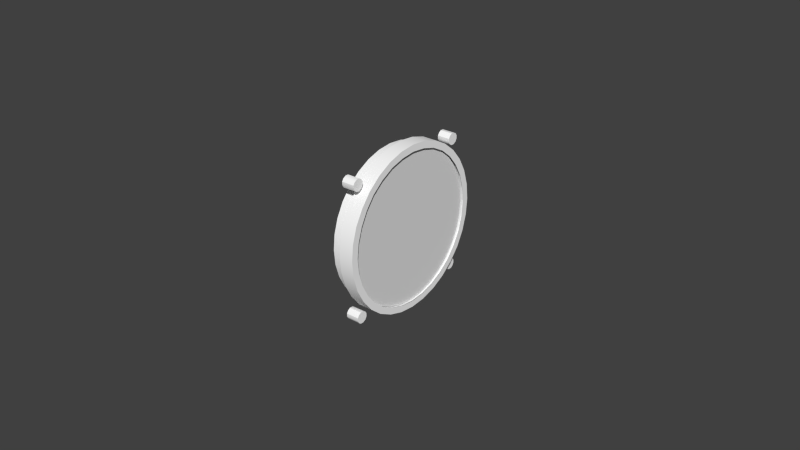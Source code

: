 # Source: battery-gauge_pa18.blend  (saved by Blender 2.78.0; exported with 4.5.12 LTS)
import bpy
from mathutils import Matrix  # noqa: F401  (used for matrix-valued properties, if any)

bpy.ops.wm.read_factory_settings(use_empty=True)
scene = bpy.context.scene
scene.name = 'Scene'

# ---- collections
col_collection_1 = bpy.data.collections.new('Collection 1'); scene.collection.children.link(col_collection_1)

# ---- materials (node trees are filled in below, after node groups)
mat_blackmetal = bpy.data.materials.new('blackmetal')
mat_blackmetal.alpha_threshold = 0.0
mat_blackmetal.use_transparent_shadow = False
mat_blackmetal.diffuse_color = (1.0, 1.0, 1.0, 1.0)
mat_blackmetal.roughness = 0.5
mat_blackmetal.specular_intensity = 0.8
mat_glass = bpy.data.materials.new('glass')
mat_glass.alpha_threshold = 0.0
mat_glass.use_transparent_shadow = False
mat_glass.roughness = 0.5
mat_glass.specular_intensity = 0.844
mat_face_001 = bpy.data.materials.new('face.001')
mat_face_001.alpha_threshold = 0.0
mat_face_001.use_transparent_shadow = False
mat_face_001.diffuse_color = (1.0, 1.0, 1.0, 1.0)
mat_face_001.roughness = 0.5
mat_face_001.specular_intensity = 1.0
mat_whitepointer_001 = bpy.data.materials.new('WhitePointer.001')
mat_whitepointer_001.alpha_threshold = 0.0
mat_whitepointer_001.use_transparent_shadow = False
mat_whitepointer_001.diffuse_color = (1.0, 1.0, 1.0, 1.0)
mat_whitepointer_001.specular_color = (0.5796, 0.5796, 0.5796)
mat_whitepointer_001.roughness = 0.5
mat_needle_001 = bpy.data.materials.new('needle.001')
mat_needle_001.alpha_threshold = 0.0
mat_needle_001.use_transparent_shadow = False
mat_needle_001.diffuse_color = (1.0, 0.0, 0.0, 1.0)
mat_needle_001.roughness = 0.5
mat_needle_001.specular_intensity = 0.8

# ---- node groups
ng_auto_smooth = bpy.data.node_groups.new('Auto Smooth', 'GeometryNodeTree')
_s = ng_auto_smooth.interface.new_socket(name='Geometry', in_out='OUTPUT', socket_type='NodeSocketGeometry')
_s = ng_auto_smooth.interface.new_socket(name='Geometry', in_out='INPUT', socket_type='NodeSocketGeometry')
_s = ng_auto_smooth.interface.new_socket(name='Angle', in_out='INPUT', socket_type='NodeSocketFloat')
_s.subtype = 'ANGLE'
_s.min_value = 0.0
_s.max_value = 3.142
ng_auto_smooth.is_modifier = True
_N = ng_auto_smooth.nodes; _L = ng_auto_smooth.links
n0 = _N.new('NodeGroupOutput'); n0.name = 'Group Output'; n0.location = (480, -100)
n1 = _N.new('NodeGroupInput'); n1.name = 'Group Input'; n1.location = (-420, -300)
n2 = _N.new('NodeGroupInput'); n2.name = 'Group Input.001'; n2.location = (-60, -100)
n3 = _N.new('GeometryNodeSetShadeSmooth'); n3.name = 'Set Shade Smooth'; n3.location = (120, -100)
n3.domain = 'EDGE'
n4 = _N.new('GeometryNodeSetShadeSmooth'); n4.name = 'Set Shade Smooth.001'; n4.location = (300, -100)
n5 = _N.new('GeometryNodeInputMeshEdgeAngle'); n5.name = 'Edge Angle'; n5.location = (-420, -220)
n6 = _N.new('GeometryNodeInputEdgeSmooth'); n6.name = 'Is Edge Smooth'; n6.location = (-60, -160)
n7 = _N.new('GeometryNodeInputShadeSmooth'); n7.name = 'Is Face Smooth'; n7.location = (-240, -340)
n8 = _N.new('FunctionNodeBooleanMath'); n8.name = 'Boolean Math'; n8.location = (-60, -220)
n9 = _N.new('FunctionNodeCompare'); n9.name = 'Compare'; n9.location = (-240, -180)
n9.operation = 'LESS_EQUAL'
_L.new(n5.outputs[0], n9.inputs[0])
_L.new(n4.outputs[0], n0.inputs[0])
_L.new(n1.outputs[1], n9.inputs[1])
_L.new(n9.outputs[0], n8.inputs[0])
_L.new(n7.outputs[0], n8.inputs[1])
_L.new(n2.outputs[0], n3.inputs[0])
_L.new(n6.outputs[0], n3.inputs[1])
_L.new(n3.outputs[0], n4.inputs[0])
_L.new(n8.outputs[0], n3.inputs[2])
n0.is_active_output = True

# ---- material node trees

# ---- world
world_world = bpy.data.worlds.new('World'); scene.world = world_world
world_world.color = (0.05088, 0.05088, 0.05088)
world_world.use_sun_shadow = False
world_world.sun_shadow_jitter_overblur = 0.0
world_world.cycles.sampling_method = 'NONE'
world_world.cycles.sample_map_resolution = 256

# ---- meshes
me_visses_002 = bpy.data.meshes.new('visses.002')
me_visses_002.from_pydata([(-0.1776, -0.2316, -0.3547), (-0.1776, -0.2307, -0.3542), (-0.1776, -0.2297, -0.3542), (-0.1776, -0.2289, -0.3547), (-0.1776, -0.2284, -0.3555), (-0.1776, -0.2284, -0.3565), (-0.1776, -0.2289, -0.3574), (-0.1776, -0.2297, -0.3579), (-0.1776, -0.2307, -0.3579), (-0.1776, -0.2316, -0.3574), (-0.1776, -0.2321, -0.3565), (-0.1776, -0.2321, -0.3555), (-0.1817, -0.2316, -0.3547), (-0.1817, -0.2307, -0.3542), (-0.1817, -0.2297, -0.3542), (-0.1817, -0.2289, -0.3547), (-0.1817, -0.2284, -0.3555), (-0.1817, -0.2284, -0.3565), (-0.1817, -0.2289, -0.3574), (-0.1817, -0.2297, -0.3579), (-0.1817, -0.2307, -0.3579), (-0.1817, -0.2316, -0.3574), (-0.1817, -0.2321, -0.3565), (-0.1817, -0.2321, -0.3555), (-0.1776, -0.2302, -0.356), (-0.1777, -0.1894, -0.3547), (-0.1777, -0.1886, -0.3542), (-0.1777, -0.1876, -0.3542), (-0.1777, -0.1867, -0.3547), (-0.1777, -0.1862, -0.3555), (-0.1777, -0.1862, -0.3565), (-0.1777, -0.1867, -0.3574), (-0.1777, -0.1876, -0.3579), (-0.1777, -0.1886, -0.3579), (-0.1777, -0.1894, -0.3574), (-0.1777, -0.1899, -0.3565), (-0.1777, -0.1899, -0.3555), (-0.1818, -0.1894, -0.3547), (-0.1818, -0.1886, -0.3542), (-0.1818, -0.1876, -0.3542), (-0.1818, -0.1867, -0.3547), (-0.1818, -0.1862, -0.3555), (-0.1818, -0.1862, -0.3565), (-0.1818, -0.1867, -0.3574), (-0.1818, -0.1876, -0.3579), (-0.1818, -0.1886, -0.3579), (-0.1818, -0.1894, -0.3574), (-0.1818, -0.1899, -0.3565), (-0.1818, -0.1899, -0.3555), (-0.1777, -0.1881, -0.356), (-0.1775, -0.1897, -0.3967), (-0.1775, -0.1888, -0.3962), (-0.1775, -0.1878, -0.3962), (-0.1775, -0.187, -0.3967), (-0.1775, -0.1865, -0.3975), (-0.1775, -0.1865, -0.3985), (-0.1775, -0.187, -0.3994), (-0.1775, -0.1878, -0.3999), (-0.1775, -0.1888, -0.3999), (-0.1775, -0.1897, -0.3994), (-0.1775, -0.1902, -0.3985), (-0.1775, -0.1902, -0.3975), (-0.1817, -0.1897, -0.3967), (-0.1817, -0.1888, -0.3962), (-0.1817, -0.1878, -0.3962), (-0.1817, -0.187, -0.3967), (-0.1817, -0.1865, -0.3975), (-0.1817, -0.1865, -0.3985), (-0.1817, -0.187, -0.3994), (-0.1817, -0.1878, -0.3999), (-0.1817, -0.1888, -0.3999), (-0.1817, -0.1897, -0.3994), (-0.1817, -0.1902, -0.3985), (-0.1817, -0.1902, -0.3975), (-0.1775, -0.1883, -0.398), (-0.1775, -0.231, -0.3968), (-0.1775, -0.2302, -0.3963), (-0.1775, -0.2292, -0.3963), (-0.1775, -0.2283, -0.3968), (-0.1775, -0.2278, -0.3976), (-0.1775, -0.2278, -0.3986), (-0.1775, -0.2283, -0.3995), (-0.1775, -0.2292, -0.4), (-0.1775, -0.2302, -0.4), (-0.1775, -0.231, -0.3995), (-0.1775, -0.2315, -0.3986), (-0.1775, -0.2315, -0.3976), (-0.1817, -0.231, -0.3968), (-0.1817, -0.2302, -0.3963), (-0.1817, -0.2292, -0.3963), (-0.1817, -0.2283, -0.3968), (-0.1817, -0.2278, -0.3976), (-0.1817, -0.2278, -0.3986), (-0.1817, -0.2283, -0.3995), (-0.1817, -0.2292, -0.4), (-0.1817, -0.2302, -0.4), (-0.1817, -0.231, -0.3995), (-0.1817, -0.2315, -0.3986), (-0.1817, -0.2315, -0.3976), (-0.1775, -0.2297, -0.3981)], [], [(24, 1, 0), (24, 2, 1), (24, 3, 2), (24, 4, 3), (24, 5, 4), (24, 6, 5), (24, 7, 6), (24, 8, 7), (24, 9, 8), (24, 10, 9), (24, 11, 10), (11, 24, 0), (0, 1, 13, 12), (1, 2, 14, 13), (2, 3, 15, 14), (3, 4, 16, 15), (4, 5, 17, 16), (5, 6, 18, 17), (6, 7, 19, 18), (7, 8, 20, 19), (8, 9, 21, 20), (9, 10, 22, 21), (10, 11, 23, 22), (12, 23, 11, 0), (49, 26, 25), (49, 27, 26), (49, 28, 27), (49, 29, 28), (49, 30, 29), (49, 31, 30), (49, 32, 31), (49, 33, 32), (49, 34, 33), (49, 35, 34), (49, 36, 35), (36, 49, 25), (25, 26, 38, 37), (26, 27, 39, 38), (27, 28, 40, 39), (28, 29, 41, 40), (29, 30, 42, 41), (30, 31, 43, 42), (31, 32, 44, 43), (32, 33, 45, 44), (33, 34, 46, 45), (34, 35, 47, 46), (35, 36, 48, 47), (37, 48, 36, 25), (74, 51, 50), (74, 52, 51), (74, 53, 52), (74, 54, 53), (74, 55, 54), (74, 56, 55), (74, 57, 56), (74, 58, 57), (74, 59, 58), (74, 60, 59), (74, 61, 60), (61, 74, 50), (50, 51, 63, 62), (51, 52, 64, 63), (52, 53, 65, 64), (53, 54, 66, 65), (54, 55, 67, 66), (55, 56, 68, 67), (56, 57, 69, 68), (57, 58, 70, 69), (58, 59, 71, 70), (59, 60, 72, 71), (60, 61, 73, 72), (62, 73, 61, 50), (99, 76, 75), (99, 77, 76), (99, 78, 77), (99, 79, 78), (99, 80, 79), (99, 81, 80), (99, 82, 81), (99, 83, 82), (99, 84, 83), (99, 85, 84), (99, 86, 85), (86, 99, 75), (75, 76, 88, 87), (76, 77, 89, 88), (77, 78, 90, 89), (78, 79, 91, 90), (79, 80, 92, 91), (80, 81, 93, 92), (81, 82, 94, 93), (82, 83, 95, 94), (83, 84, 96, 95), (84, 85, 97, 96), (85, 86, 98, 97), (87, 98, 86, 75)])
me_visses_002.polygons.foreach_set('use_smooth', [True] * 96)
_uv = me_visses_002.uv_layers.new(name='UVMap')
_uv.uv.foreach_set('vector', [0.8424, 0.9823, 0.8459, 0.9691, 0.852, 0.9726, 0.8424, 0.9823, 0.8388, 0.9691, 0.8459, 0.9691, 0.8424, 0.9823, 0.8327, 0.9726, 0.8388, 0.9691, 0.8424, 0.9823, 0.8292, 0.9788, 0.8327, 0.9726, 0.8424, 0.9823, 0.8292, 0.9858, 0.8292, 0.9788, 0.8424, 0.9823, 0.8327, 0.992, 0.8292, 0.9858, 0.8424, 0.9823, 0.8388, 0.9955, 0.8327, 0.992, 0.8424, 0.9823, 0.8459, 0.9955, 0.8388, 0.9955, 0.8424, 0.9823, 0.852, 0.992, 0.8459, 0.9955, 0.8424, 0.9823, 0.8556, 0.9858, 0.852, 0.992, 0.8424, 0.9823, 0.8555, 0.9788, 0.8556, 0.9858, 0.8555, 0.9788, 0.8424, 0.9823, 0.852, 0.9726, 0.852, 0.9726, 0.8459, 0.9691, 0.8452, 0.9692, 0.8513, 0.9728, 0.8459, 0.9691, 0.8388, 0.9691, 0.8381, 0.9692, 0.8452, 0.9692, 0.8388, 0.9691, 0.8327, 0.9726, 0.832, 0.9728, 0.8381, 0.9692, 0.8327, 0.9726, 0.8292, 0.9788, 0.8285, 0.9789, 0.832, 0.9728, 0.8292, 0.9788, 0.8292, 0.9858, 0.8285, 0.986, 0.8285, 0.9789, 0.8292, 0.9858, 0.8327, 0.992, 0.832, 0.9921, 0.8285, 0.986, 0.8327, 0.992, 0.8388, 0.9955, 0.8381, 0.9956, 0.832, 0.9921, 0.8388, 0.9955, 0.8459, 0.9955, 0.8452, 0.9956, 0.8381, 0.9956, 0.8459, 0.9955, 0.852, 0.992, 0.8513, 0.9921, 0.8452, 0.9956, 0.852, 0.992, 0.8556, 0.9858, 0.8548, 0.986, 0.8513, 0.9921, 0.8556, 0.9858, 0.8555, 0.9788, 0.8548, 0.9789, 0.8548, 0.986, 0.8513, 0.9728, 0.8548, 0.9789, 0.8555, 0.9788, 0.852, 0.9726, 0.8075, 0.9823, 0.811, 0.9692, 0.8171, 0.9727, 0.8075, 0.9823, 0.8039, 0.9692, 0.811, 0.9692, 0.8075, 0.9823, 0.7978, 0.9727, 0.8039, 0.9692, 0.8075, 0.9823, 0.7943, 0.9788, 0.7978, 0.9727, 0.8075, 0.9823, 0.7943, 0.9859, 0.7943, 0.9788, 0.8075, 0.9823, 0.7978, 0.992, 0.7943, 0.9859, 0.8075, 0.9823, 0.804, 0.9955, 0.7978, 0.992, 0.8075, 0.9823, 0.811, 0.9955, 0.804, 0.9955, 0.8075, 0.9823, 0.8171, 0.992, 0.811, 0.9955, 0.8075, 0.9823, 0.8207, 0.9859, 0.8171, 0.992, 0.8075, 0.9823, 0.8207, 0.9788, 0.8207, 0.9859, 0.8207, 0.9788, 0.8075, 0.9823, 0.8171, 0.9727, 0.8171, 0.9727, 0.811, 0.9692, 0.8103, 0.9693, 0.8164, 0.9728, 0.811, 0.9692, 0.8039, 0.9692, 0.8032, 0.9693, 0.8103, 0.9693, 0.8039, 0.9692, 0.7978, 0.9727, 0.7971, 0.9728, 0.8032, 0.9693, 0.7978, 0.9727, 0.7943, 0.9788, 0.7936, 0.9789, 0.7971, 0.9728, 0.7943, 0.9788, 0.7943, 0.9859, 0.7936, 0.986, 0.7936, 0.9789, 0.7943, 0.9859, 0.7978, 0.992, 0.7971, 0.9921, 0.7936, 0.986, 0.7978, 0.992, 0.804, 0.9955, 0.8032, 0.9957, 0.7971, 0.9921, 0.804, 0.9955, 0.811, 0.9955, 0.8103, 0.9957, 0.8032, 0.9957, 0.811, 0.9955, 0.8171, 0.992, 0.8164, 0.9921, 0.8103, 0.9957, 0.8171, 0.992, 0.8207, 0.9859, 0.82, 0.986, 0.8164, 0.9921, 0.8207, 0.9859, 0.8207, 0.9788, 0.82, 0.9789, 0.82, 0.986, 0.8164, 0.9728, 0.82, 0.9789, 0.8207, 0.9788, 0.8171, 0.9727, 0.7372, 0.9824, 0.7408, 0.9692, 0.7469, 0.9727, 0.7372, 0.9824, 0.7337, 0.9692, 0.7408, 0.9692, 0.7372, 0.9824, 0.7276, 0.9727, 0.7337, 0.9692, 0.7372, 0.9824, 0.724, 0.9789, 0.7276, 0.9727, 0.7372, 0.9824, 0.724, 0.9859, 0.724, 0.9789, 0.7372, 0.9824, 0.7276, 0.9921, 0.724, 0.9859, 0.7372, 0.9824, 0.7337, 0.9956, 0.7276, 0.9921, 0.7372, 0.9824, 0.7408, 0.9956, 0.7337, 0.9956, 0.7372, 0.9824, 0.7469, 0.992, 0.7408, 0.9956, 0.7372, 0.9824, 0.7504, 0.9859, 0.7469, 0.992, 0.7372, 0.9824, 0.7504, 0.9788, 0.7504, 0.9859, 0.7504, 0.9788, 0.7372, 0.9824, 0.7469, 0.9727, 0.7469, 0.9727, 0.7408, 0.9692, 0.74, 0.9693, 0.7462, 0.9729, 0.7408, 0.9692, 0.7337, 0.9692, 0.733, 0.9693, 0.74, 0.9693, 0.7337, 0.9692, 0.7276, 0.9727, 0.7269, 0.9729, 0.733, 0.9693, 0.7276, 0.9727, 0.724, 0.9789, 0.7233, 0.979, 0.7269, 0.9729, 0.724, 0.9789, 0.724, 0.9859, 0.7233, 0.9861, 0.7233, 0.979, 0.724, 0.9859, 0.7276, 0.9921, 0.7269, 0.9922, 0.7233, 0.9861, 0.7276, 0.9921, 0.7337, 0.9956, 0.733, 0.9957, 0.7269, 0.9922, 0.7337, 0.9956, 0.7408, 0.9956, 0.7401, 0.9957, 0.733, 0.9957, 0.7408, 0.9956, 0.7469, 0.992, 0.7462, 0.9922, 0.7401, 0.9957, 0.7469, 0.992, 0.7504, 0.9859, 0.7497, 0.986, 0.7462, 0.9922, 0.7504, 0.9859, 0.7504, 0.9788, 0.7497, 0.979, 0.7497, 0.986, 0.7462, 0.9729, 0.7497, 0.979, 0.7504, 0.9788, 0.7469, 0.9727, 0.7715, 0.982, 0.7751, 0.9688, 0.7812, 0.9723, 0.7715, 0.982, 0.768, 0.9688, 0.7751, 0.9688, 0.7715, 0.982, 0.7619, 0.9723, 0.768, 0.9688, 0.7715, 0.982, 0.7584, 0.9784, 0.7619, 0.9723, 0.7715, 0.982, 0.7584, 0.9855, 0.7584, 0.9784, 0.7715, 0.982, 0.7619, 0.9916, 0.7584, 0.9855, 0.7715, 0.982, 0.768, 0.9952, 0.7619, 0.9916, 0.7715, 0.982, 0.7751, 0.9952, 0.768, 0.9952, 0.7715, 0.982, 0.7812, 0.9916, 0.7751, 0.9952, 0.7715, 0.982, 0.7847, 0.9855, 0.7812, 0.9916, 0.7715, 0.982, 0.7847, 0.9784, 0.7847, 0.9855, 0.7847, 0.9784, 0.7715, 0.982, 0.7812, 0.9723, 0.7812, 0.9723, 0.7751, 0.9688, 0.7744, 0.9689, 0.7805, 0.9724, 0.7751, 0.9688, 0.768, 0.9688, 0.7673, 0.9689, 0.7744, 0.9689, 0.768, 0.9688, 0.7619, 0.9723, 0.7612, 0.9724, 0.7673, 0.9689, 0.7619, 0.9723, 0.7584, 0.9784, 0.7576, 0.9786, 0.7612, 0.9724, 0.7584, 0.9784, 0.7584, 0.9855, 0.7576, 0.9856, 0.7576, 0.9786, 0.7584, 0.9855, 0.7619, 0.9916, 0.7612, 0.9918, 0.7576, 0.9856, 0.7619, 0.9916, 0.768, 0.9952, 0.7673, 0.9953, 0.7612, 0.9918, 0.768, 0.9952, 0.7751, 0.9952, 0.7744, 0.9953, 0.7673, 0.9953, 0.7751, 0.9952, 0.7812, 0.9916, 0.7805, 0.9918, 0.7744, 0.9953, 0.7812, 0.9916, 0.7847, 0.9855, 0.784, 0.9856, 0.7805, 0.9918, 0.7847, 0.9855, 0.7847, 0.9784, 0.784, 0.9786, 0.784, 0.9856, 0.7805, 0.9724, 0.784, 0.9786, 0.7847, 0.9784, 0.7812, 0.9723])
me_visses_002.materials.append(mat_blackmetal)
me_visses_002.use_remesh_preserve_volume = False
me_visses_002.use_remesh_preserve_attributes = False
me_visses_002.use_mirror_vertex_groups = False
me_visses_002.update()
me_visses_000 = bpy.data.meshes.new('visses.000')
me_visses_000.from_pydata([(-0.1755, -0.1851, -0.3769), (-0.1755, -0.1856, -0.3722), (-0.1755, -0.1856, -0.3817), (-0.1755, -0.1869, -0.3676), (-0.1755, -0.1892, -0.3634), (-0.1755, -0.1922, -0.3597), (-0.1755, -0.1958, -0.3567), (-0.1755, -0.2, -0.3544), (-0.1755, -0.2045, -0.3531), (-0.1755, -0.2092, -0.3526), (-0.1755, -0.2139, -0.3531), (-0.1755, -0.2184, -0.3544), (-0.1755, -0.2226, -0.3567), (-0.1755, -0.2263, -0.3597), (-0.1755, -0.2292, -0.3634), (-0.1755, -0.2314, -0.3676), (-0.1755, -0.2328, -0.3722), (-0.1755, -0.2333, -0.3769), (-0.1755, -0.2328, -0.3817), (-0.1755, -0.2314, -0.3863), (-0.1755, -0.2292, -0.3905), (-0.1755, -0.2262, -0.3942), (-0.1755, -0.2226, -0.3972), (-0.1755, -0.2184, -0.3994), (-0.1755, -0.2139, -0.4008), (-0.1755, -0.2092, -0.4013), (-0.1755, -0.2045, -0.4008), (-0.1755, -0.2, -0.3994), (-0.1755, -0.1958, -0.3972), (-0.1755, -0.1922, -0.3941), (-0.1755, -0.1892, -0.3904), (-0.1755, -0.1869, -0.3862)], [], [(30, 31, 2, 0, 1, 3, 4, 5, 6, 7, 8, 9, 10, 11, 12, 13, 14, 15, 16, 17, 18, 19, 20, 21, 22, 23, 24, 25, 26, 27, 28, 29)])
_uv = me_visses_000.uv_layers.new(name='UVMap')
_uv.uv.foreach_set('vector', [0.7079, 0.3611, 0.731, 0.4043, 0.7452, 0.4512, 0.75, 0.5, 0.7452, 0.5488, 0.731, 0.5957, 0.7079, 0.6389, 0.6768, 0.6768, 0.6389, 0.7079, 0.5957, 0.731, 0.5488, 0.7452, 0.5, 0.75, 0.4512, 0.7452, 0.4043, 0.731, 0.3611, 0.7079, 0.3232, 0.6768, 0.2921, 0.6389, 0.269, 0.5957, 0.2548, 0.5488, 0.25, 0.5, 0.2548, 0.4512, 0.269, 0.4043, 0.2921, 0.3611, 0.3232, 0.3232, 0.3611, 0.2921, 0.4043, 0.269, 0.4512, 0.2548, 0.5, 0.25, 0.5488, 0.2548, 0.5957, 0.269, 0.6389, 0.2921, 0.6768, 0.3232])
me_visses_000.materials.append(mat_glass)
me_visses_000.use_remesh_preserve_volume = False
me_visses_000.use_remesh_preserve_attributes = False
me_visses_000.use_mirror_vertex_groups = False
me_visses_000.update()
me_circle_015 = bpy.data.meshes.new('Circle.015')
me_circle_015.from_pydata([(0.008757, -0.01359, 0.01374), (0.008757, -0.01069, 0.01611), (0.008757, -0.007388, 0.01788), (0.008757, -0.003804, 0.01897), (0.008757, -7.592e-05, 0.01933), (0.008757, 0.003651, 0.01897), (0.008757, 0.007236, 0.01788), (0.008757, 0.01054, 0.01611), (0.008757, 0.01343, 0.01374), (0.008757, 0.01581, 0.01084), (0.008757, 0.01758, 0.007539), (0.008757, 0.01866, 0.003955), (0.008757, 0.01903, 0.0002274), (0.008757, 0.01866, -0.0035), (0.008757, 0.01758, -0.007085), (0.008757, 0.01581, -0.01039), (0.008757, 0.01343, -0.01328), (0.008757, 0.01054, -0.01566), (0.008757, 0.007236, -0.01743), (0.008757, 0.003651, -0.01851), (0.008757, -7.646e-05, -0.01888), (0.008757, -0.003804, -0.01851), (0.008757, -0.007388, -0.01743), (0.008757, -0.01069, -0.01566), (0.008757, -0.01359, -0.01328), (0.008757, -0.01596, -0.01039), (0.008757, -0.01773, -0.007085), (0.008757, -0.01882, -0.0035), (0.008757, -0.01918, 0.0002274), (0.008757, -0.01882, 0.003955), (0.008757, -0.01773, 0.007539), (0.008757, -0.01596, 0.01084), (0.002132, -0.01359, 0.01374), (0.002132, -0.01069, 0.01611), (0.002132, -0.007388, 0.01788), (0.002132, -0.003804, 0.01897), (0.002132, -7.592e-05, 0.01933), (0.002132, 0.003651, 0.01897), (0.002132, 0.007236, 0.01788), (0.002132, 0.01054, 0.01611), (0.002132, 0.01343, 0.01374), (0.002132, 0.01581, 0.01084), (0.002132, 0.01758, 0.007539), (0.002132, 0.01866, 0.003955), (0.002132, 0.01903, 0.0002274), (0.002132, 0.01866, -0.0035), (0.002132, 0.01758, -0.007085), (0.002132, 0.01581, -0.01039), (0.002132, 0.01343, -0.01328), (0.002132, 0.01054, -0.01566), (0.002132, 0.007236, -0.01743), (0.002132, 0.003651, -0.01851), (0.002132, -7.646e-05, -0.01888), (0.002132, -0.003804, -0.01851), (0.002132, -0.007388, -0.01743), (0.002132, -0.01069, -0.01566), (0.002132, -0.01359, -0.01328), (0.002132, -0.01596, -0.01039), (0.002132, -0.01773, -0.007085), (0.002132, -0.01882, -0.0035), (0.002132, -0.01918, 0.0002274), (0.002132, -0.01882, 0.003955), (0.002132, -0.01773, 0.007539), (0.002132, -0.01596, 0.01084)], [], [(1, 0, 32, 33), (2, 1, 33, 34), (3, 2, 34, 35), (4, 3, 35, 36), (5, 4, 36, 37), (6, 5, 37, 38), (7, 6, 38, 39), (8, 7, 39, 40), (9, 8, 40, 41), (10, 9, 41, 42), (11, 10, 42, 43), (12, 11, 43, 44), (13, 12, 44, 45), (14, 13, 45, 46), (15, 14, 46, 47), (16, 15, 47, 48), (17, 16, 48, 49), (18, 17, 49, 50), (19, 18, 50, 51), (20, 19, 51, 52), (21, 20, 52, 53), (22, 21, 53, 54), (23, 22, 54, 55), (24, 23, 55, 56), (25, 24, 56, 57), (26, 25, 57, 58), (27, 26, 58, 59), (28, 27, 59, 60), (29, 28, 60, 61), (30, 29, 61, 62), (31, 30, 62, 63), (0, 31, 63, 32)])
me_circle_015.polygons.foreach_set('use_smooth', [True] * 32)
_uv = me_circle_015.uv_layers.new(name='UVMap')
_uv.uv.foreach_set('vector', [0.8965, 0.9838, 0.8871, 0.9761, 0.8878, 0.9752, 0.8971, 0.9829, 0.9072, 0.9895, 0.8965, 0.9838, 0.8971, 0.9829, 0.9078, 0.9887, 0.9188, 0.993, 0.9072, 0.9895, 0.9078, 0.9887, 0.9194, 0.9922, 0.9309, 0.9942, 0.9188, 0.993, 0.9194, 0.9922, 0.9315, 0.9934, 0.9429, 0.9931, 0.9309, 0.9942, 0.9315, 0.9934, 0.9436, 0.9922, 0.9545, 0.9896, 0.9429, 0.9931, 0.9436, 0.9922, 0.9552, 0.9887, 0.9652, 0.9838, 0.9545, 0.9896, 0.9552, 0.9887, 0.9659, 0.983, 0.9746, 0.9762, 0.9652, 0.9838, 0.9659, 0.983, 0.9753, 0.9753, 0.9823, 0.9668, 0.9746, 0.9762, 0.9753, 0.9753, 0.983, 0.966, 0.988, 0.9561, 0.9823, 0.9668, 0.983, 0.966, 0.9887, 0.9553, 0.9916, 0.9445, 0.988, 0.9561, 0.9887, 0.9553, 0.9922, 0.9437, 0.9928, 0.9324, 0.9916, 0.9445, 0.9922, 0.9437, 0.9934, 0.9316, 0.9916, 0.9204, 0.9928, 0.9324, 0.9934, 0.9316, 0.9922, 0.9195, 0.988, 0.9088, 0.9916, 0.9204, 0.9922, 0.9195, 0.9887, 0.9079, 0.9823, 0.898, 0.988, 0.9088, 0.9887, 0.9079, 0.983, 0.8972, 0.9746, 0.8887, 0.9823, 0.898, 0.983, 0.8972, 0.9753, 0.8878, 0.9652, 0.881, 0.9746, 0.8887, 0.9753, 0.8878, 0.9659, 0.8801, 0.9545, 0.8752, 0.9652, 0.881, 0.9659, 0.8801, 0.9552, 0.8744, 0.9429, 0.8717, 0.9545, 0.8752, 0.9552, 0.8744, 0.9436, 0.8709, 0.9309, 0.8705, 0.9429, 0.8717, 0.9436, 0.8709, 0.9315, 0.8696, 0.9188, 0.8717, 0.9309, 0.8705, 0.9315, 0.8696, 0.9194, 0.8708, 0.9072, 0.8752, 0.9188, 0.8717, 0.9194, 0.8708, 0.9078, 0.8743, 0.8965, 0.8809, 0.9072, 0.8752, 0.9078, 0.8743, 0.8971, 0.88, 0.8871, 0.8886, 0.8965, 0.8809, 0.8971, 0.88, 0.8878, 0.8877, 0.8794, 0.8979, 0.8871, 0.8886, 0.8878, 0.8877, 0.8801, 0.8971, 0.8737, 0.9086, 0.8794, 0.8979, 0.8801, 0.8971, 0.8743, 0.9078, 0.8702, 0.9202, 0.8737, 0.9086, 0.8743, 0.9078, 0.8708, 0.9194, 0.869, 0.9323, 0.8702, 0.9202, 0.8708, 0.9194, 0.8696, 0.9314, 0.8702, 0.9444, 0.869, 0.9323, 0.8696, 0.9314, 0.8708, 0.9435, 0.8737, 0.956, 0.8702, 0.9444, 0.8708, 0.9435, 0.8743, 0.9551, 0.8794, 0.9667, 0.8737, 0.956, 0.8743, 0.9551, 0.8801, 0.9658, 0.8871, 0.9761, 0.8794, 0.9667, 0.8801, 0.9658, 0.8878, 0.9752])
me_circle_015.materials.append(mat_blackmetal)
me_circle_015.use_remesh_preserve_volume = False
me_circle_015.use_remesh_preserve_attributes = False
me_circle_015.use_mirror_vertex_groups = False
me_circle_015.update()
me_circle_000 = bpy.data.meshes.new('Circle.000')
me_circle_000.from_pydata([(0.0, 0.01415, 0.01484), (0.0, 0.01664, 0.0118), (0.0, 0.01849, 0.008343), (0.0, 0.01963, 0.004588), (0.0, 0.02002, 0.0006825), (0.0, 0.01963, -0.003223), (0.0, 0.01849, -0.006978), (0.0, 0.01664, -0.01044), (0.0, 0.01415, -0.01347), (0.0, 0.01112, -0.01596), (0.0, 0.00766, -0.01781), (0.0, 0.003906, -0.01895), (0.0, 6.349e-10, -0.01933), (0.0, -0.003906, -0.01895), (0.0, -0.00766, -0.01781), (0.0, -0.01112, -0.01596), (0.0, -0.01415, -0.01347), (0.0, -0.01664, -0.01044), (0.0, -0.01849, -0.006978), (0.0, -0.01963, -0.003223), (0.0, -0.02002, 0.0006825), (0.0, -0.01963, 0.004588), (0.0, -0.01849, 0.008343), (0.0, -0.01664, 0.0118), (0.0, -0.01415, 0.01484), (0.0, -0.01112, 0.01733), (0.0, -0.00766, 0.01918), (0.0, -0.003906, 0.02032), (0.0, 6.349e-10, 0.0207), (0.0, 0.003906, 0.02032), (0.0, 0.00766, 0.01918), (0.0, 0.01112, 0.01733), (0.0, 6.349e-10, 0.0006825)], [], [(1, 0, 32), (2, 1, 32), (3, 2, 32), (4, 3, 32), (5, 4, 32), (6, 5, 32), (7, 6, 32), (8, 7, 32), (9, 8, 32), (10, 9, 32), (11, 10, 32), (12, 11, 32), (13, 12, 32), (14, 13, 32), (15, 14, 32), (16, 15, 32), (17, 16, 32), (18, 17, 32), (19, 18, 32), (20, 19, 32), (21, 20, 32), (22, 21, 32), (23, 22, 32), (24, 23, 32), (25, 24, 32), (26, 25, 32), (27, 26, 32), (28, 27, 32), (29, 28, 32), (30, 29, 32), (31, 30, 32), (0, 31, 32)])
_uv = me_circle_000.uv_layers.new(name='UVMap')
_uv.uv.foreach_set('vector', [0.9119, 0.7753, 0.8503, 0.8504, 0.5, 0.5001, 0.9577, 0.6897, 0.9119, 0.7753, 0.5, 0.5001, 0.9859, 0.5968, 0.9577, 0.6897, 0.5, 0.5001, 0.9954, 0.5001, 0.9859, 0.5968, 0.5, 0.5001, 0.9859, 0.4035, 0.9954, 0.5001, 0.5, 0.5001, 0.9577, 0.3105, 0.9859, 0.4035, 0.5, 0.5001, 0.9119, 0.2249, 0.9577, 0.3105, 0.5, 0.5001, 0.8503, 0.1498, 0.9119, 0.2249, 0.5, 0.5001, 0.7752, 0.08823, 0.8503, 0.1498, 0.5, 0.5001, 0.6896, 0.04246, 0.7752, 0.08823, 0.5, 0.5001, 0.5966, 0.01426, 0.6896, 0.04246, 0.5, 0.5001, 0.5, 0.004741, 0.5966, 0.01426, 0.5, 0.5001, 0.4034, 0.01426, 0.5, 0.004741, 0.5, 0.5001, 0.3104, 0.04246, 0.4034, 0.01426, 0.5, 0.5001, 0.2248, 0.08823, 0.3104, 0.04246, 0.5, 0.5001, 0.1497, 0.1498, 0.2248, 0.08823, 0.5, 0.5001, 0.08811, 0.2249, 0.1497, 0.1498, 0.5, 0.5001, 0.04234, 0.3105, 0.08811, 0.2249, 0.5, 0.5001, 0.01415, 0.4035, 0.04234, 0.3105, 0.5, 0.5001, 0.004625, 0.5001, 0.01415, 0.4035, 0.5, 0.5001, 0.01415, 0.5968, 0.004625, 0.5001, 0.5, 0.5001, 0.04234, 0.6897, 0.01415, 0.5968, 0.5, 0.5001, 0.08811, 0.7753, 0.04234, 0.6897, 0.5, 0.5001, 0.1497, 0.8504, 0.08811, 0.7753, 0.5, 0.5001, 0.2248, 0.912, 0.1497, 0.8504, 0.5, 0.5001, 0.3104, 0.9578, 0.2248, 0.912, 0.5, 0.5001, 0.4034, 0.986, 0.3104, 0.9578, 0.5, 0.5001, 0.5, 0.9955, 0.4034, 0.986, 0.5, 0.5001, 0.5966, 0.986, 0.5, 0.9955, 0.5, 0.5001, 0.6896, 0.9578, 0.5966, 0.986, 0.5, 0.5001, 0.7752, 0.912, 0.6896, 0.9578, 0.5, 0.5001, 0.8503, 0.8504, 0.7752, 0.912, 0.5, 0.5001])
me_circle_000.materials.append(mat_face_001)
me_circle_000.use_remesh_preserve_volume = False
me_circle_000.use_remesh_preserve_attributes = False
me_circle_000.use_mirror_vertex_groups = False
me_circle_000.update()
me_plane_001 = bpy.data.meshes.new('Plane.001')
me_plane_001.from_pydata([(6.122e-05, 0.002567, 0.004237), (-1.342e-05, 0.002713, -0.002135), (1.71e-05, -0.00266, -0.002168), (9.174e-05, -0.002709, 0.004231), (0.0002661, 0.002864, -0.001695), (-4.09e-06, 0.002844, -0.001693), (0.0003315, 0.002587, 0.004235), (0.000362, -0.002688, 0.00423), (0.0002568, 0.002732, -0.002137), (0.0002873, -0.002641, -0.002169), (7.308e-05, -0.002874, 0.002806), (0.0003433, -0.002854, 0.002804), (3.576e-05, -0.002863, -0.0002426), (0.000306, -0.002843, -0.000244), (5.24e-06, 0.002819, -0.0002369), (0.0002755, 0.00284, -0.0002383), (0.0003128, 0.002829, 0.002831), (4.256e-05, 0.002808, 0.002833), (4.256e-05, 0.003628, 0.002833), (5.24e-06, 0.003635, -0.0002369), (0.0003128, 0.003642, 0.002831), (0.0002755, 0.003649, -0.0002383), (3.576e-05, -0.003686, -0.0002426), (7.308e-05, -0.003694, 0.002806), (0.000306, -0.003672, -0.000244), (0.0003433, -0.00368, 0.002804), (0.0003221, 0.002804, 0.003936), (5.189e-05, 0.002784, 0.003938), (8.241e-05, -0.002898, 0.003921), (0.0003526, -0.002878, 0.00392), (2.643e-05, -0.002839, -0.001699), (0.0002967, -0.002819, -0.0017), (8.792e-05, -0.002212, 0.004337), (0.0003582, -0.002192, 0.004336), (6.503e-05, 0.00205, 0.004342), (0.0003353, 0.00207, 0.00434), (7.648e-05, -0.0001216, 0.0008073), (0.0003467, -0.0001075, 0.0008059), (8.411e-05, -0.001109, 0.0008059), (0.0003543, -0.001095, 0.0008045), (6.885e-05, 0.0008656, 0.0008088), (0.0003391, 0.0008797, 0.0008074), (1.328e-05, -0.002104, -0.002277), (0.0002835, -0.002084, -0.002279), (-9.605e-06, 0.002157, -0.002273), (0.0002606, 0.002178, -0.002275), (-1.789e-05, -0.001943, -0.004028), (-3.734e-05, 0.001702, -0.004025), (7.561e-06, -0.0007588, -0.002276), (0.0002778, -0.0007449, -0.002278), (-3.883e-06, 0.0006989, -0.002274), (0.0002664, 0.0007128, -0.002276), (0.0002149, 0.001737, -0.004027), (0.0002344, -0.001909, -0.004031), (0.0002247, -8.603e-05, -0.004358), (-2.761e-05, -0.0001208, -0.004356), (0.0002295, -0.0009973, -0.004279), (-2.275e-05, -0.001032, -0.004277), (0.0002198, 0.0008253, -0.004278), (-3.248e-05, 0.0007905, -0.004275), (-0.0001116, 0.004018, 0.002833), (-0.0001489, 0.004026, -0.0002369), (8.639e-05, 0.004135, 0.002831), (4.907e-05, 0.004142, -0.0002383), (-5.911e-05, -0.004066, -0.0002426), (-2.179e-05, -0.004073, 0.002806), (0.0001608, -0.004166, -0.000244), (0.0001981, -0.004173, 0.002804), (-0.0003691, 0.00412, 0.002829), (-0.0004205, 0.004127, -0.0002402), (-0.0002959, 0.004323, 0.002832), (-0.0003473, 0.00433, -0.0002378), (-0.0002812, -0.004175, -0.0002426), (-0.0002439, -0.004183, 0.002806), (-0.0002245, -0.004354, -0.000244), (-0.0001871, -0.004362, 0.002804), (-1.789e-05, -0.002283, -0.003898), (0.0002344, -0.002248, -0.0039), (-3.734e-05, 0.002078, -0.003851), (0.0002149, 0.002113, -0.003853), (-1.153e-05, -0.001647, -0.00359), (0.0002452, -0.001618, -0.003592), (0.0002278, 0.001481, -0.003589), (-2.898e-05, 0.001451, -0.003587), (0.0002278, 0.001857, -0.003752), (-1.153e-05, -0.001987, -0.003775), (0.0002452, -0.001957, -0.003777), (-2.898e-05, 0.001828, -0.00375)], [(36, 37), (40, 41), (38, 39)], [(30, 2, 9, 31), (1, 5, 4, 8), (26, 4, 15, 16), (32, 3, 7, 33), (44, 1, 8, 45), (27, 0, 6, 26), (5, 14, 15, 4), (28, 10, 11, 29), (17, 16, 20, 18), (20, 21, 63, 62), (16, 15, 21, 20), (15, 14, 19, 21), (18, 20, 62, 60), (12, 13, 24, 22), (13, 11, 25, 24), (11, 10, 23, 25), (17, 27, 26, 16), (31, 29, 11, 13), (3, 28, 29, 7), (12, 30, 31, 13), (34, 32, 33, 35), (0, 34, 35, 6), (48, 49, 43, 42), (2, 42, 43, 9), (6, 35, 33, 7, 29, 31, 9, 43, 49, 51, 45, 8, 4, 26), (44, 45, 51, 50), (57, 56, 53, 46), (46, 53, 77, 76), (83, 82, 84, 87), (51, 49, 81, 53, 56, 54, 58, 52, 82), (59, 58, 54, 55), (47, 52, 58, 59), (55, 54, 56, 57), (63, 61, 69, 71), (67, 65, 73, 75), (25, 23, 65, 67), (21, 19, 61, 63), (22, 24, 66, 64), (24, 25, 67, 66), (69, 68, 70, 71), (60, 62, 70, 68), (62, 63, 71, 70), (73, 72, 74, 75), (64, 66, 74, 72), (66, 67, 75, 74), (53, 81, 86, 77), (87, 84, 79, 78), (86, 85, 76, 77), (48, 80, 81, 49), (50, 51, 82, 83), (52, 47, 78, 79), (82, 52, 79, 84), (47, 83, 87, 78), (81, 80, 85, 86), (80, 46, 76, 85)])
_uv = me_plane_001.uv_layers.new(name='UVMap')
_uv.uv.foreach_set('vector', [0.03345, 0.02026, 0.03645, 0.008952, 0.03676, 0.009128, 0.03377, 0.02043, 0.1446, 0.009713, 0.1467, 0.02038, 0.1471, 0.02055, 0.1449, 0.009889, 0.1464, 0.1096, 0.1471, 0.02055, 0.1464, 0.03935, 0.1465, 0.08443, 0.04425, 0.1191, 0.03594, 0.1165, 0.03626, 0.1167, 0.04457, 0.1193, 0.1352, 0.006397, 0.1446, 0.009713, 0.1449, 0.009889, 0.1356, 0.006573, 0.1461, 0.1094, 0.1424, 0.1166, 0.1427, 0.1168, 0.1464, 0.1096, 0.1467, 0.02038, 0.1461, 0.03917, 0.1464, 0.03935, 0.1471, 0.02055, 0.03275, 0.109, 0.03285, 0.08361, 0.03318, 0.08379, 0.03308, 0.1092, 0.1461, 0.08425, 0.1465, 0.08443, 0.178, 0.08516, 0.1777, 0.08499, 0.178, 0.08516, 0.1779, 0.04009, 0.1779, 0.04009, 0.178, 0.08516, 0.1465, 0.08443, 0.1464, 0.03935, 0.1779, 0.04009, 0.178, 0.08516, 0.1464, 0.03935, 0.1461, 0.03917, 0.1776, 0.03991, 0.1779, 0.04009, 0.1777, 0.08499, 0.178, 0.08516, 0.178, 0.08516, 0.1777, 0.08499, 0.0328, 0.03905, 0.03312, 0.03923, 0.001366, 0.03996, 0.001043, 0.03978, 0.03312, 0.03923, 0.03318, 0.08379, 0.001423, 0.08452, 0.001366, 0.03996, 0.03318, 0.08379, 0.03285, 0.08361, 0.001101, 0.08434, 0.001423, 0.08452, 0.1461, 0.08425, 0.1461, 0.1094, 0.1464, 0.1096, 0.1465, 0.08443, 0.03377, 0.02043, 0.03308, 0.1092, 0.03318, 0.08379, 0.03312, 0.03923, 0.03594, 0.1165, 0.03275, 0.109, 0.03308, 0.1092, 0.03626, 0.1167, 0.0328, 0.03905, 0.03345, 0.02026, 0.03377, 0.02043, 0.03312, 0.03923, 0.1337, 0.1192, 0.04425, 0.1191, 0.04457, 0.1193, 0.1341, 0.1193, 0.1424, 0.1166, 0.1337, 0.1192, 0.1341, 0.1193, 0.1427, 0.1168, 0.06813, 0.006328, 0.06845, 0.006505, 0.04608, 0.006482, 0.04576, 0.006306, 0.03645, 0.008952, 0.04576, 0.006306, 0.04608, 0.006482, 0.03676, 0.009128, 0.1427, 0.1168, 0.1341, 0.1193, 0.04457, 0.1193, 0.03626, 0.1167, 0.03308, 0.1092, 0.03377, 0.02043, 0.03676, 0.009128, 0.04608, 0.006482, 0.06845, 0.006505, 0.1132, 0.00655, 0.1356, 0.006573, 0.1449, 0.009889, 0.1471, 0.02055, 0.1464, 0.1096, 0.1352, 0.006397, 0.1356, 0.006573, 0.1132, 0.00655, 0.1129, 0.006374, 0.8922, 0.03447, 0.8919, 0.03456, 0.8708, 0.04033, 0.8711, 0.04023, 0.8711, 0.04023, 0.8708, 0.04033, 0.8629, 0.04337, 0.8632, 0.04327, 0.9497, 0.05099, 0.9493, 0.05109, 0.958, 0.04729, 0.9585, 0.04719, 0.9314, 0.08197, 0.8975, 0.08177, 0.8775, 0.05069, 0.8708, 0.04033, 0.8919, 0.03456, 0.913, 0.0328, 0.9342, 0.0348, 0.9553, 0.0408, 0.9493, 0.05109, 0.9345, 0.0347, 0.9342, 0.0348, 0.913, 0.0328, 0.9133, 0.0327, 0.9556, 0.0407, 0.9553, 0.0408, 0.9342, 0.0348, 0.9345, 0.0347, 0.9133, 0.0327, 0.913, 0.0328, 0.8919, 0.03456, 0.8922, 0.03447, 0.1779, 0.04009, 0.1776, 0.03991, 0.1776, 0.03991, 0.1779, 0.04009, 0.001423, 0.08452, 0.001101, 0.08434, 0.001101, 0.08434, 0.001423, 0.08452, 0.001423, 0.08452, 0.001101, 0.08434, 0.001101, 0.08434, 0.001423, 0.08452, 0.1779, 0.04009, 0.1776, 0.03991, 0.1776, 0.03991, 0.1779, 0.04009, 0.001043, 0.03978, 0.001366, 0.03996, 0.001366, 0.03996, 0.001043, 0.03978, 0.001366, 0.03996, 0.001423, 0.08452, 0.001423, 0.08452, 0.001366, 0.03996, 0.1776, 0.03991, 0.1777, 0.08499, 0.178, 0.08516, 0.1779, 0.04009, 0.1777, 0.08499, 0.178, 0.08516, 0.178, 0.08516, 0.1777, 0.08499, 0.178, 0.08516, 0.1779, 0.04009, 0.1779, 0.04009, 0.178, 0.08516, 0.001101, 0.08434, 0.001043, 0.03978, 0.001366, 0.03996, 0.001423, 0.08452, 0.001043, 0.03978, 0.001366, 0.03996, 0.001366, 0.03996, 0.001043, 0.03978, 0.001366, 0.03996, 0.001423, 0.08452, 0.001423, 0.08452, 0.001366, 0.03996, 0.8708, 0.04033, 0.8775, 0.05069, 0.8696, 0.0463, 0.8629, 0.04337, 0.9585, 0.04719, 0.958, 0.04729, 0.964, 0.04494, 0.9643, 0.04484, 0.8696, 0.0463, 0.87, 0.0462, 0.8632, 0.04327, 0.8629, 0.04337, 0.8984, 0.08164, 0.8779, 0.05059, 0.8775, 0.05069, 0.8975, 0.08177, 0.9322, 0.08185, 0.9314, 0.08197, 0.9493, 0.05109, 0.9497, 0.05099, 0.9553, 0.0408, 0.9556, 0.0407, 0.9643, 0.04484, 0.964, 0.04494, 0.9493, 0.05109, 0.9553, 0.0408, 0.964, 0.04494, 0.958, 0.04729, 0.0, 0.0, 0.0, 0.0, 0.0, 0.0, 0.0, 0.0, 0.8775, 0.05069, 0.8779, 0.05059, 0.87, 0.0462, 0.8696, 0.0463, 0.8779, 0.05059, 0.8711, 0.04023, 0.8632, 0.04327, 0.87, 0.0462])
me_plane_001.materials.append(mat_whitepointer_001)
me_plane_001.use_remesh_preserve_volume = False
me_plane_001.use_remesh_preserve_attributes = False
me_plane_001.use_mirror_vertex_groups = False
me_plane_001.update()
me_plane_011 = bpy.data.meshes.new('Plane.011')
me_plane_011.from_pydata([(-0.000138, 0.0005416, 0.006428), (-0.0001753, 0.0005702, -0.008698), (-0.0001533, -0.0005293, -0.008704), (-0.0001159, -0.0005587, 0.006423), (-0.0001082, -2.284e-05, 0.008705), (-0.0001082, -2.284e-05, 0.008705), (0.0001345, 0.0005471, 0.006426), (9.715e-05, 0.0005756, -0.008701), (0.0001192, -0.0005238, -0.008706), (0.0001566, -0.0005532, 0.00642), (0.0001643, -1.736e-05, 0.008703), (0.0001643, -1.736e-05, 0.008703)], [], [(0, 1, 2, 3), (3, 5, 4, 0), (6, 9, 8, 7), (9, 6, 10, 11), (0, 4, 10, 6), (2, 1, 7, 8), (1, 0, 6, 7), (4, 5, 11, 10), (5, 3, 9, 11), (3, 2, 8, 9)])
_uv = me_plane_011.uv_layers.new(name='UVMap')
_uv.uv.foreach_set('vector', [0.9312, 0.1149, 0.9971, 0.1149, 0.9971, 0.1446, 0.9312, 0.1446, 0.9312, 0.1446, 0.9212, 0.13, 0.9212, 0.13, 0.9312, 0.1149, 0.9872, 0.1446, 0.9871, 0.1744, 0.9212, 0.1743, 0.9213, 0.1446, 0.9871, 0.1744, 0.9872, 0.1446, 0.9971, 0.1598, 0.9971, 0.1598, 0.9867, 0.1799, 0.9971, 0.1801, 0.9971, 0.1855, 0.9867, 0.1852, 1.0, 0.1721, 0.9937, 0.1721, 0.9937, 0.1668, 1.0, 0.1668, 0.9217, 0.1801, 0.9867, 0.1799, 0.9867, 0.1852, 0.9217, 0.1854, 0.9971, 0.1149, 0.9971, 0.1149, 0.9971, 0.1149, 0.9971, 0.1149, 0.9216, 0.1745, 0.932, 0.1743, 0.932, 0.1796, 0.9216, 0.1798, 0.932, 0.1743, 0.9971, 0.1746, 0.9971, 0.1799, 0.932, 0.1796])
me_plane_011.materials.append(mat_needle_001)
me_plane_011.use_remesh_preserve_volume = False
me_plane_011.use_remesh_preserve_attributes = False
me_plane_011.use_mirror_vertex_groups = False
me_plane_011.update()
me_visses_001 = bpy.data.meshes.new('visses.001')
me_visses_001.from_pydata([(-0.1755, -0.1829, -0.3769), (-0.1755, -0.1834, -0.3717), (-0.1755, -0.1849, -0.3667), (-0.1755, -0.1873, -0.3622), (-0.1755, -0.1906, -0.3582), (-0.1755, -0.1946, -0.3549), (-0.1755, -0.1991, -0.3524), (-0.1755, -0.2041, -0.3509), (-0.1755, -0.2092, -0.3504), (-0.1755, -0.2144, -0.3509), (-0.1755, -0.2193, -0.3524), (-0.1755, -0.2239, -0.3549), (-0.1755, -0.2279, -0.3582), (-0.1755, -0.2311, -0.3622), (-0.1755, -0.2336, -0.3667), (-0.1755, -0.2351, -0.3717), (-0.1755, -0.2356, -0.3769), (-0.1755, -0.2351, -0.382), (-0.1755, -0.2336, -0.387), (-0.1755, -0.2311, -0.3916), (-0.1755, -0.2279, -0.3956), (-0.1755, -0.2239, -0.3989), (-0.1755, -0.2193, -0.4013), (-0.1755, -0.2144, -0.4028), (-0.1755, -0.2092, -0.4033), (-0.1755, -0.2041, -0.4028), (-0.1755, -0.1991, -0.4013), (-0.1755, -0.1946, -0.3989), (-0.1755, -0.1906, -0.3956), (-0.1755, -0.1873, -0.3916), (-0.1755, -0.1849, -0.387), (-0.1755, -0.1834, -0.382), (-0.1755, -0.1851, -0.3769), (-0.1755, -0.1856, -0.3722), (-0.1755, -0.1856, -0.3817), (-0.1755, -0.1869, -0.3676), (-0.1755, -0.1892, -0.3634), (-0.1755, -0.1922, -0.3597), (-0.1755, -0.1958, -0.3567), (-0.1755, -0.2, -0.3544), (-0.1755, -0.2045, -0.3531), (-0.1755, -0.2092, -0.3526), (-0.1755, -0.2139, -0.3531), (-0.1755, -0.2184, -0.3544), (-0.1755, -0.2226, -0.3567), (-0.1755, -0.2263, -0.3597), (-0.1755, -0.2292, -0.3634), (-0.1755, -0.2314, -0.3676), (-0.1755, -0.2328, -0.3722), (-0.1755, -0.2333, -0.3769), (-0.1755, -0.2328, -0.3817), (-0.1755, -0.2314, -0.3863), (-0.1755, -0.2292, -0.3905), (-0.1755, -0.2262, -0.3942), (-0.1755, -0.2226, -0.3972), (-0.1755, -0.2184, -0.3994), (-0.1755, -0.2139, -0.4008), (-0.1755, -0.2092, -0.4013), (-0.1755, -0.2045, -0.4008), (-0.1755, -0.2, -0.3994), (-0.1755, -0.1958, -0.3972), (-0.1755, -0.1922, -0.3941), (-0.1755, -0.1892, -0.3904), (-0.1755, -0.1869, -0.3862), (-0.1801, -0.1834, -0.3717), (-0.1801, -0.1849, -0.3667), (-0.1801, -0.1873, -0.3622), (-0.1801, -0.1906, -0.3582), (-0.1801, -0.1946, -0.3549), (-0.1801, -0.1991, -0.3524), (-0.1801, -0.2041, -0.3509), (-0.1801, -0.2092, -0.3504), (-0.1801, -0.2144, -0.3509), (-0.1801, -0.2193, -0.3524), (-0.1801, -0.2239, -0.3549), (-0.1801, -0.2279, -0.3582), (-0.1801, -0.2311, -0.3622), (-0.1801, -0.2336, -0.3667), (-0.1801, -0.2351, -0.3717), (-0.1801, -0.2356, -0.3769), (-0.1801, -0.2351, -0.382), (-0.1801, -0.2336, -0.387), (-0.1801, -0.2311, -0.3916), (-0.1801, -0.2279, -0.3956), (-0.1801, -0.2239, -0.3989), (-0.1801, -0.2193, -0.4013), (-0.1801, -0.2144, -0.4028), (-0.1801, -0.2092, -0.4033), (-0.1801, -0.2041, -0.4028), (-0.1801, -0.1991, -0.4013), (-0.1801, -0.1946, -0.3989), (-0.1801, -0.1906, -0.3956), (-0.1801, -0.1873, -0.3916), (-0.1801, -0.1849, -0.387), (-0.1801, -0.1834, -0.382), (-0.1801, -0.1829, -0.3769), (-0.1755, -0.1834, -0.3717), (-0.1755, -0.1849, -0.3667), (-0.1755, -0.1873, -0.3622), (-0.1755, -0.1906, -0.3582), (-0.1755, -0.1946, -0.3549), (-0.1755, -0.1991, -0.3524), (-0.1755, -0.2041, -0.3509), (-0.1755, -0.2092, -0.3504), (-0.1755, -0.2144, -0.3509), (-0.1755, -0.2193, -0.3524), (-0.1755, -0.2239, -0.3549), (-0.1755, -0.2279, -0.3582), (-0.1755, -0.2311, -0.3622), (-0.1755, -0.2336, -0.3667), (-0.1755, -0.2351, -0.3717), (-0.1755, -0.2356, -0.3769), (-0.1755, -0.2351, -0.382), (-0.1755, -0.2336, -0.387), (-0.1755, -0.2311, -0.3916), (-0.1755, -0.2279, -0.3956), (-0.1755, -0.2239, -0.3989), (-0.1755, -0.2193, -0.4013), (-0.1755, -0.2144, -0.4028), (-0.1755, -0.2092, -0.4033), (-0.1755, -0.2041, -0.4028), (-0.1755, -0.1991, -0.4013), (-0.1755, -0.1946, -0.3989), (-0.1755, -0.1906, -0.3956), (-0.1755, -0.1873, -0.3916), (-0.1755, -0.1849, -0.387), (-0.1755, -0.1834, -0.382), (-0.1755, -0.1829, -0.3769)], [], [(96, 64, 65, 97), (97, 65, 66, 98), (98, 66, 67, 99), (99, 67, 68, 100), (100, 68, 69, 101), (101, 69, 70, 102), (102, 70, 71, 103), (103, 71, 72, 104), (104, 72, 73, 105), (105, 73, 74, 106), (106, 74, 75, 107), (107, 75, 76, 108), (108, 76, 77, 109), (109, 77, 78, 110), (110, 78, 79, 111), (111, 79, 80, 112), (112, 80, 81, 113), (113, 81, 82, 114), (114, 82, 83, 115), (115, 83, 84, 116), (116, 84, 85, 117), (117, 85, 86, 118), (118, 86, 87, 119), (119, 87, 88, 120), (120, 88, 89, 121), (121, 89, 90, 122), (122, 90, 91, 123), (123, 91, 92, 124), (124, 92, 93, 125), (125, 93, 94, 126), (126, 94, 95, 127), (127, 95, 64, 96), (0, 1, 33, 32), (33, 1, 2, 35), (35, 2, 3, 36), (36, 3, 4, 37), (37, 4, 5, 38), (38, 5, 6, 39), (39, 6, 7, 40), (40, 7, 8, 41), (42, 41, 8, 9), (43, 42, 9, 10), (44, 43, 10, 11), (45, 44, 11, 12), (46, 45, 12, 13), (47, 46, 13, 14), (48, 47, 14, 15), (49, 48, 15, 16), (17, 50, 49, 16), (18, 51, 50, 17), (19, 52, 51, 18), (20, 53, 52, 19), (21, 54, 53, 20), (22, 55, 54, 21), (23, 56, 55, 22), (24, 57, 56, 23), (24, 25, 58, 57), (25, 26, 59, 58), (26, 27, 60, 59), (27, 28, 61, 60), (28, 29, 62, 61), (29, 30, 63, 62), (30, 31, 34, 63), (31, 0, 32, 34)])
me_visses_001.polygons.foreach_set('use_smooth', [1, 1, 1, 1, 1, 1, 1, 1, 1, 1, 1, 1, 1, 1, 1, 1, 1, 1, 1, 1, 1, 1, 1, 1, 1, 1, 1, 1, 1, 1, 1, 1, 0, 0, 0, 0, 0, 0, 0, 0, 0, 0, 0, 0, 0, 0, 0, 0, 0, 0, 0, 0, 0, 0, 0, 0, 0, 0, 0, 0, 0, 0, 0, 0])
_uv = me_visses_001.uv_layers.new(name='UVMap')
_uv.uv.foreach_set('vector', [0.8658, 0.9208, 0.8655, 0.9213, 0.8688, 0.9088, 0.8691, 0.9084, 0.8691, 0.9084, 0.8688, 0.9088, 0.8744, 0.8972, 0.8747, 0.8968, 0.8747, 0.8968, 0.8744, 0.8972, 0.8822, 0.8869, 0.8825, 0.8865, 0.8825, 0.8865, 0.8822, 0.8869, 0.8918, 0.8784, 0.8921, 0.8779, 0.8921, 0.8779, 0.8918, 0.8784, 0.9029, 0.8719, 0.9032, 0.8714, 0.9032, 0.8714, 0.9029, 0.8719, 0.915, 0.8677, 0.9154, 0.8672, 0.9154, 0.8672, 0.915, 0.8677, 0.9277, 0.8659, 0.928, 0.8655, 0.928, 0.8655, 0.9277, 0.8659, 0.9406, 0.8668, 0.941, 0.8663, 0.941, 0.8663, 0.9406, 0.8668, 0.9531, 0.87, 0.9534, 0.8696, 0.9534, 0.8696, 0.9531, 0.87, 0.9646, 0.8757, 0.965, 0.8752, 0.965, 0.8752, 0.9646, 0.8757, 0.9749, 0.8835, 0.9752, 0.883, 0.9752, 0.883, 0.9749, 0.8835, 0.9834, 0.8932, 0.9838, 0.8927, 0.9838, 0.8927, 0.9834, 0.8932, 0.9899, 0.9043, 0.9903, 0.9039, 0.9903, 0.9039, 0.9899, 0.9043, 0.9941, 0.9165, 0.9945, 0.9161, 0.9945, 0.9161, 0.9941, 0.9165, 0.9959, 0.9293, 0.9962, 0.9288, 0.9962, 0.9288, 0.9959, 0.9293, 0.9951, 0.9422, 0.9954, 0.9418, 0.9954, 0.9418, 0.9951, 0.9422, 0.9918, 0.9547, 0.9922, 0.9542, 0.9922, 0.9542, 0.9918, 0.9547, 0.9862, 0.9663, 0.9866, 0.9658, 0.9866, 0.9658, 0.9862, 0.9663, 0.9785, 0.9766, 0.9788, 0.9761, 0.9788, 0.9761, 0.9785, 0.9766, 0.9688, 0.9851, 0.9692, 0.9846, 0.9692, 0.9846, 0.9688, 0.9851, 0.9577, 0.9916, 0.9581, 0.9912, 0.9581, 0.9912, 0.9577, 0.9916, 0.9456, 0.9958, 0.9459, 0.9954, 0.9459, 0.9954, 0.9456, 0.9958, 0.9328, 0.9976, 0.9332, 0.9971, 0.9332, 0.9971, 0.9328, 0.9976, 0.92, 0.9968, 0.9203, 0.9963, 0.9203, 0.9963, 0.92, 0.9968, 0.9075, 0.9935, 0.9079, 0.993, 0.9079, 0.993, 0.9075, 0.9935, 0.896, 0.9878, 0.8963, 0.9874, 0.8963, 0.9874, 0.896, 0.9878, 0.8857, 0.98, 0.8861, 0.9796, 0.8861, 0.9796, 0.8857, 0.98, 0.8772, 0.9704, 0.8775, 0.9699, 0.8775, 0.9699, 0.8772, 0.9704, 0.8707, 0.9592, 0.871, 0.9587, 0.871, 0.9587, 0.8707, 0.9592, 0.8665, 0.947, 0.8668, 0.9465, 0.8668, 0.9465, 0.8665, 0.947, 0.8647, 0.9344, 0.8651, 0.9339, 0.8651, 0.9339, 0.8647, 0.9344, 0.8655, 0.9213, 0.8658, 0.9208, 0.8651, 0.9339, 0.8658, 0.9208, 0.8713, 0.9218, 0.8707, 0.9337, 0.8713, 0.9218, 0.8658, 0.9208, 0.8691, 0.9084, 0.8743, 0.9104, 0.8743, 0.9104, 0.8691, 0.9084, 0.8747, 0.8968, 0.8795, 0.8997, 0.8795, 0.8997, 0.8747, 0.8968, 0.8825, 0.8865, 0.8866, 0.8902, 0.8866, 0.8902, 0.8825, 0.8865, 0.8921, 0.8779, 0.8954, 0.8823, 0.8954, 0.8823, 0.8921, 0.8779, 0.9032, 0.8714, 0.9055, 0.8764, 0.9055, 0.8764, 0.9032, 0.8714, 0.9154, 0.8672, 0.9166, 0.8725, 0.9166, 0.8725, 0.9154, 0.8672, 0.928, 0.8655, 0.9282, 0.8709, 0.94, 0.8716, 0.9282, 0.8709, 0.928, 0.8655, 0.941, 0.8663, 0.9514, 0.8747, 0.94, 0.8716, 0.941, 0.8663, 0.9534, 0.8696, 0.9619, 0.8799, 0.9514, 0.8747, 0.9534, 0.8696, 0.965, 0.8752, 0.9714, 0.8871, 0.9619, 0.8799, 0.965, 0.8752, 0.9752, 0.883, 0.9791, 0.896, 0.9714, 0.8871, 0.9752, 0.883, 0.9838, 0.8927, 0.985, 0.9062, 0.9791, 0.896, 0.9838, 0.8927, 0.9903, 0.9039, 0.9889, 0.9175, 0.985, 0.9062, 0.9903, 0.9039, 0.9945, 0.9161, 0.9905, 0.9292, 0.9889, 0.9175, 0.9945, 0.9161, 0.9962, 0.9288, 0.9954, 0.9418, 0.9898, 0.9411, 0.9905, 0.9292, 0.9962, 0.9288, 0.9922, 0.9542, 0.9868, 0.9526, 0.9898, 0.9411, 0.9954, 0.9418, 0.9866, 0.9658, 0.9817, 0.9633, 0.9868, 0.9526, 0.9922, 0.9542, 0.9788, 0.9761, 0.9746, 0.9727, 0.9817, 0.9633, 0.9866, 0.9658, 0.9692, 0.9846, 0.9658, 0.9806, 0.9746, 0.9727, 0.9788, 0.9761, 0.9581, 0.9912, 0.9556, 0.9866, 0.9658, 0.9806, 0.9692, 0.9846, 0.9459, 0.9954, 0.9445, 0.9904, 0.9556, 0.9866, 0.9581, 0.9912, 0.9331, 0.9971, 0.9329, 0.992, 0.9445, 0.9904, 0.9459, 0.9954, 0.9331, 0.9971, 0.9203, 0.9963, 0.9212, 0.9913, 0.9329, 0.992, 0.9203, 0.9963, 0.9079, 0.993, 0.9098, 0.9883, 0.9212, 0.9913, 0.9079, 0.993, 0.8963, 0.9874, 0.8992, 0.9831, 0.9098, 0.9883, 0.8963, 0.9874, 0.8861, 0.9796, 0.8898, 0.9757, 0.8992, 0.9831, 0.8861, 0.9796, 0.8775, 0.9699, 0.882, 0.9669, 0.8898, 0.9757, 0.8775, 0.9699, 0.871, 0.9587, 0.8761, 0.9566, 0.882, 0.9669, 0.871, 0.9587, 0.8668, 0.9465, 0.8722, 0.9455, 0.8761, 0.9566, 0.8668, 0.9465, 0.8651, 0.9339, 0.8707, 0.9337, 0.8722, 0.9455])
me_visses_001.materials.append(mat_blackmetal)
me_visses_001.use_remesh_preserve_volume = False
me_visses_001.use_remesh_preserve_attributes = False
me_visses_001.use_mirror_vertex_groups = False
me_visses_001.update()

# ---- objects
ob_screws = bpy.data.objects.new('screws', me_visses_002)
ob_glass = bpy.data.objects.new('glass', me_visses_000)
ob_case = bpy.data.objects.new('Case', me_circle_015)
ob_face = bpy.data.objects.new('Face', me_circle_000)
ob_ptr = bpy.data.objects.new('Ptr', me_plane_001)
ob_ptrtip = bpy.data.objects.new('PtrTip', me_plane_011)
ob_bezel = bpy.data.objects.new('Bezel', me_visses_001)

# ---- transforms, parenting, visibility, modifiers, constraints
ob_screws.location = (0.0, 0.003506, 0.0)
ob_screws.show_transparent = True
ob_screws.lineart.crease_threshold = 0.0
_m = ob_screws.modifiers.new('Auto Smooth', 'NODES')
_m.node_group = ng_auto_smooth
_gi = [s.identifier for s in ng_auto_smooth.interface.items_tree if s.item_type == 'SOCKET' and s.in_out == 'INPUT']
_m[_gi[1]] = 0.5236  # Angle
ob_glass.location = (-0.0009156, 0.003506, 0.0)
ob_glass.hide_viewport = True
ob_glass.show_transparent = True
ob_glass.lineart.crease_threshold = 0.0
_m = ob_glass.modifiers.new('Auto Smooth', 'NODES')
_m.node_group = ng_auto_smooth
_gi = [s.identifier for s in ng_auto_smooth.interface.items_tree if s.item_type == 'SOCKET' and s.in_out == 'INPUT']
_m[_gi[1]] = 0.5236  # Angle
ob_case.location = (-0.187, -0.2054, -0.3772)
ob_case.scale = (1.282, 1.282, 1.282)
ob_case.show_transparent = True
ob_case.lineart.crease_threshold = 0.0
_m = ob_case.modifiers.new('Auto Smooth', 'NODES')
_m.node_group = ng_auto_smooth
_gi = [s.identifier for s in ng_auto_smooth.interface.items_tree if s.item_type == 'SOCKET' and s.in_out == 'INPUT']
_m[_gi[1]] = 3.142  # Angle
ob_face.location = (-0.1796, -0.2054, -0.3773)
ob_face.scale = (1.282, 1.282, 1.282)
ob_face.show_transparent = True
ob_face.lineart.crease_threshold = 0.0
_m = ob_face.modifiers.new('Auto Smooth', 'NODES')
_m.node_group = ng_auto_smooth
_gi = [s.identifier for s in ng_auto_smooth.interface.items_tree if s.item_type == 'SOCKET' and s.in_out == 'INPUT']
_m[_gi[1]] = 0.5236  # Angle
ob_ptr.location = (-0.1795, -0.2051, -0.3954)
ob_ptr.scale = (1.282, 1.282, 1.282)
ob_ptr.show_transparent = True
ob_ptr.lineart.crease_threshold = 0.0
_m = ob_ptr.modifiers.new('Auto Smooth', 'NODES')
_m.node_group = ng_auto_smooth
_gi = [s.identifier for s in ng_auto_smooth.interface.items_tree if s.item_type == 'SOCKET' and s.in_out == 'INPUT']
_m[_gi[1]] = 0.5236  # Angle
ob_ptrtip.location = (-0.1792, -0.2052, -0.3787)
ob_ptrtip.scale = (1.282, 1.282, 1.282)
ob_ptrtip.show_transparent = True
ob_ptrtip.lineart.crease_threshold = 0.0
_m = ob_ptrtip.modifiers.new('Auto Smooth', 'NODES')
_m.node_group = ng_auto_smooth
_gi = [s.identifier for s in ng_auto_smooth.interface.items_tree if s.item_type == 'SOCKET' and s.in_out == 'INPUT']
_m[_gi[1]] = 0.5236  # Angle
ob_bezel.location = (0.0, 0.003506, 0.0)
ob_bezel.show_transparent = True
ob_bezel.lineart.crease_threshold = 0.0
_m = ob_bezel.modifiers.new('Auto Smooth', 'NODES')
_m.node_group = ng_auto_smooth
_gi = [s.identifier for s in ng_auto_smooth.interface.items_tree if s.item_type == 'SOCKET' and s.in_out == 'INPUT']
_m[_gi[1]] = 0.5236  # Angle

# ---- collection membership
col_collection_1.objects.link(ob_screws)
col_collection_1.objects.link(ob_glass)
col_collection_1.objects.link(ob_case)
col_collection_1.objects.link(ob_face)
col_collection_1.objects.link(ob_ptr)
col_collection_1.objects.link(ob_ptrtip)
col_collection_1.objects.link(ob_bezel)

# ---- scene / render settings (as saved in the file)
scene.frame_start = 1; scene.frame_end = 250; scene.frame_set(0)
scene.render.engine = 'BLENDER_EEVEE_NEXT'
scene.render.resolution_percentage = 50
scene.render.dither_intensity = 0.0
scene.cycles.use_denoising = False
scene.cycles.samples = 10
scene.cycles.sampling_pattern = 'TABULATED_SOBOL'
scene.cycles.light_sampling_threshold = 0.0
scene.cycles.use_adaptive_sampling = False
scene.cycles.use_light_tree = False
scene.cycles.blur_glossy = 0.0
scene.cycles.pixel_filter_type = 'GAUSSIAN'
scene.cycles.sample_clamp_indirect = 0.0
scene.view_settings.view_transform = 'Standard'
bpy.context.view_layer.update()

# ---- added for rendering (the .blend has no active camera and no usable light): camera, sun
cam_auto = bpy.data.cameras.new('AutoCamera')
cam_auto.lens = 50.0
cam_auto.sensor_width = 36.0
cam_auto.clip_end = 1000.0
ob_auto_camera = bpy.data.objects.new('AutoCamera', cam_auto)
scene.collection.objects.link(ob_auto_camera)
ob_auto_camera.location = (0.0051643, -0.428379, -0.228833)
ob_auto_camera.rotation_euler = (1.09748, -7.21219e-08, 0.694738)
scene.camera = ob_auto_camera
light_auto_sun = bpy.data.lights.new('AutoSun', 'SUN')
light_auto_sun.energy = 3.0
light_auto_sun.angle = 0.0523599
ob_auto_sun = bpy.data.objects.new('AutoSun', light_auto_sun)
scene.collection.objects.link(ob_auto_sun)
ob_auto_sun.rotation_euler = (0.872665, 0.174533, 0.523599)
bpy.context.view_layer.update()
